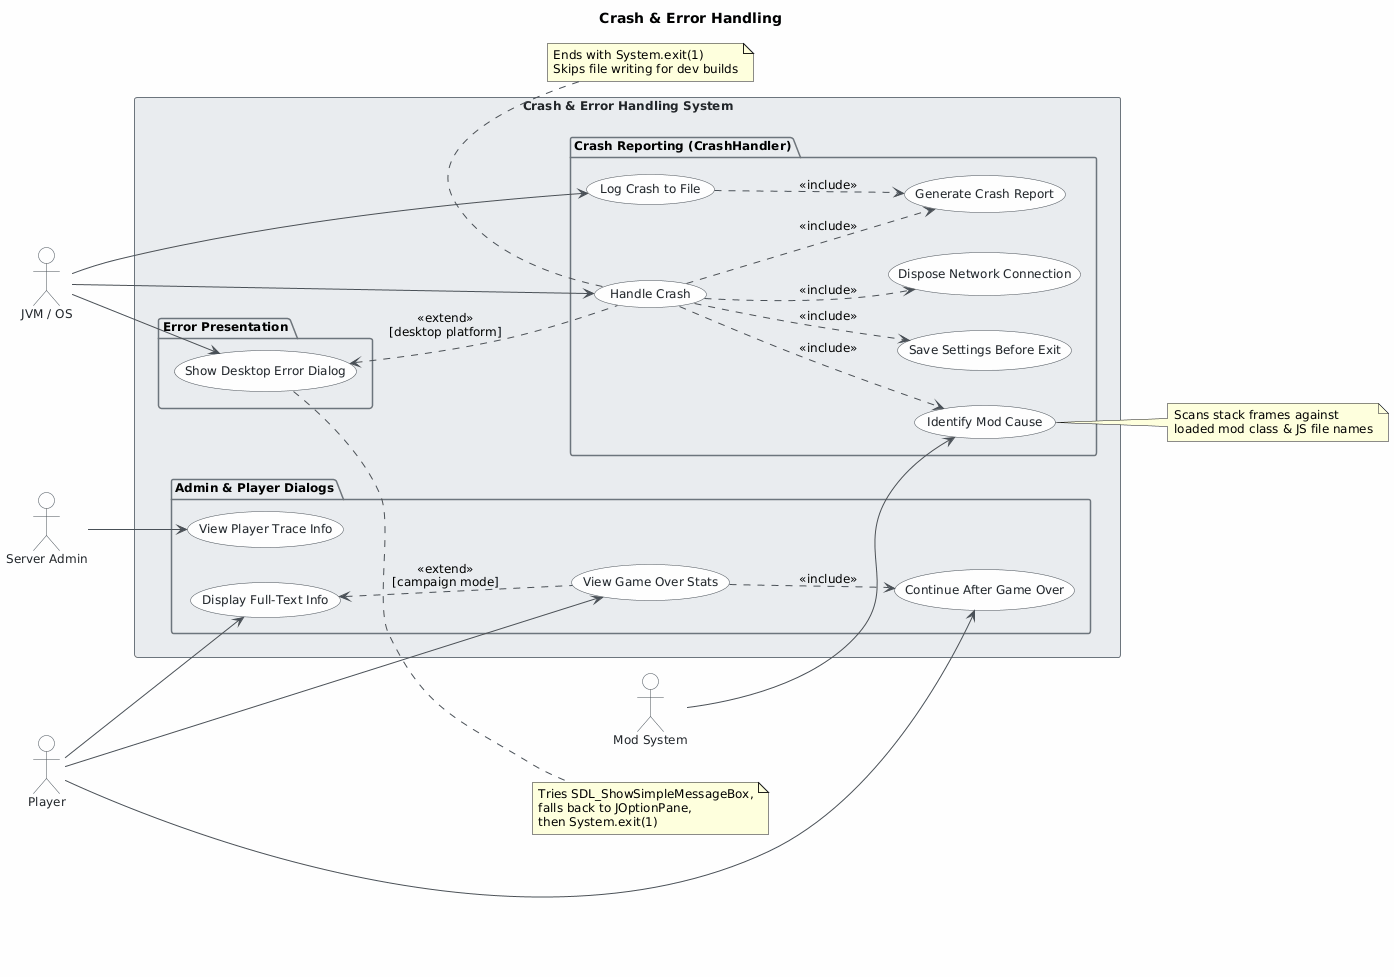

The diagram above was rendered by PlantUML. Its source (embedded in the PNG):
@startuml
skinparam classAttributeIconSize 0
skinparam shadowing false
skinparam defaultFontName "Segoe UI"
skinparam defaultFontSize 12
skinparam backgroundColor #FEFEFE
skinparam class {
    BackgroundColor #F8F9FA
    BorderColor #495057
    ArrowColor #495057
    FontColor #212529
}
skinparam package {
    BackgroundColor #E9ECEF
    BorderColor #6C757D
}

skinparam actor {
    BackgroundColor #F8F9FA
    BorderColor #495057
    FontColor #212529
}
skinparam usecase {
    BackgroundColor #F8F9FA
    BorderColor #495057
    FontColor #212529
    ArrowColor #495057
}
skinparam rectangle {
    BackgroundColor #E9ECEF
    BorderColor #6C757D
    FontColor #212529
}

title Crash & Error Handling

left to right direction

actor "JVM / OS" as jvm
actor "Mod System" as mods
actor "Server Admin" as admin
actor "Player" as player

rectangle "Crash & Error Handling System" {

    package "Crash Reporting (CrashHandler)" {
        usecase "Handle Crash" as UC1
        usecase "Generate Crash Report" as UC2
        usecase "Identify Mod Cause" as UC3
        usecase "Log Crash to File" as UC4
        usecase "Save Settings Before Exit" as UC5
        usecase "Dispose Network Connection" as UC6
    }

    package "Error Presentation" {
        usecase "Show Desktop Error Dialog" as UC7
    }

    package "Admin & Player Dialogs" {
        usecase "View Player Trace Info" as UC8
        usecase "View Game Over Stats" as UC9
        usecase "Continue After Game Over" as UC10
        usecase "Display Full-Text Info" as UC11
    }
}

' --- Actor associations ---
jvm --> UC1
jvm --> UC4
jvm --> UC7
mods --> UC3
admin --> UC8
player --> UC9
player --> UC10
player --> UC11

' --- Include relationships ---
UC1 ..> UC2 : <<include>>
UC1 ..> UC3 : <<include>>
UC1 ..> UC5 : <<include>>
UC1 ..> UC6 : <<include>>
UC4 ..> UC2 : <<include>>
UC9 ..> UC10 : <<include>>

' --- Extend relationships ---
UC7 <.. UC1 : <<extend>>\n[desktop platform]
UC11 <.. UC9 : <<extend>>\n[campaign mode]

note bottom of UC1
  Ends with System.exit(1)
  Skips file writing for dev builds
end note

note right of UC3
  Scans stack frames against
  loaded mod class & JS file names
end note

note right of UC7
  Tries SDL_ShowSimpleMessageBox,
  falls back to JOptionPane,
  then System.exit(1)
end note
@enduml